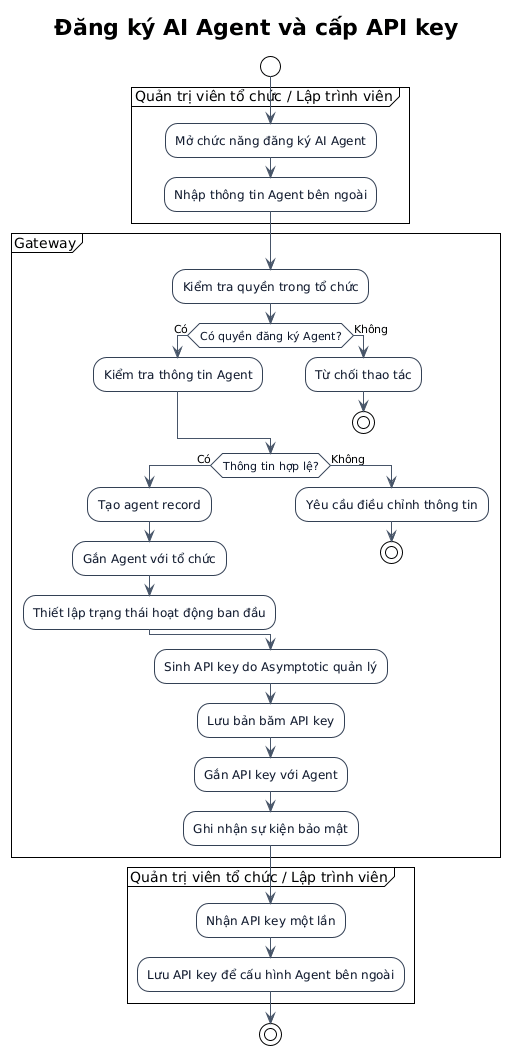

The diagram above was rendered by PlantUML. Its source (embedded in the PNG):
@startuml
!theme plain
title Đăng ký AI Agent và cấp API key

skinparam shadowing false
skinparam activity {
  BackgroundColor #F8FAFC
  BorderColor #334155
  FontColor #0F172A
}
skinparam ArrowColor #475569

start

partition "Quản trị viên tổ chức / Lập trình viên" {
  :Mở chức năng đăng ký AI Agent;
  :Nhập thông tin Agent bên ngoài;
}

partition "Gateway" {
  :Kiểm tra quyền trong tổ chức;

  if (Có quyền đăng ký Agent?) then (Có)
    :Kiểm tra thông tin Agent;
  else (Không)
    :Từ chối thao tác;
    stop
  endif

  if (Thông tin hợp lệ?) then (Có)
    :Tạo agent record;
    :Gắn Agent với tổ chức;
    :Thiết lập trạng thái hoạt động ban đầu;
  else (Không)
    :Yêu cầu điều chỉnh thông tin;
    stop
  endif

  :Sinh API key do Asymptotic quản lý;
  :Lưu bản băm API key;
  :Gắn API key với Agent;
  :Ghi nhận sự kiện bảo mật;
}

partition "Quản trị viên tổ chức / Lập trình viên" {
  :Nhận API key một lần;
  :Lưu API key để cấu hình Agent bên ngoài;
}

stop
@enduml